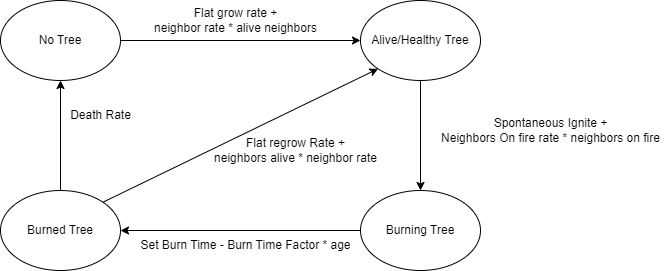

The diagram above was exported from draw.io. Its source (the exported page's mxGraphModel, read from the mxfile embedded in the PNG):
<mxGraphModel dx="1077" dy="690" grid="1" gridSize="10" guides="1" tooltips="1" connect="1" arrows="1" fold="1" page="1" pageScale="1" pageWidth="850" pageHeight="1100" math="0" shadow="0">
  <root>
    <mxCell id="0" />
    <mxCell id="1" parent="0" />
    <mxCell id="6" style="edgeStyle=none;html=1;exitX=1;exitY=0.5;exitDx=0;exitDy=0;" edge="1" parent="1" source="2" target="3">
      <mxGeometry relative="1" as="geometry" />
    </mxCell>
    <mxCell id="2" value="No Tree" style="ellipse;whiteSpace=wrap;html=1;" vertex="1" parent="1">
      <mxGeometry x="140" y="220" width="120" height="80" as="geometry" />
    </mxCell>
    <mxCell id="9" style="edgeStyle=none;html=1;exitX=0.5;exitY=1;exitDx=0;exitDy=0;entryX=0.5;entryY=0;entryDx=0;entryDy=0;" edge="1" parent="1" source="3" target="4">
      <mxGeometry relative="1" as="geometry" />
    </mxCell>
    <mxCell id="3" value="Alive/Healthy Tree" style="ellipse;whiteSpace=wrap;html=1;" vertex="1" parent="1">
      <mxGeometry x="500" y="220" width="120" height="80" as="geometry" />
    </mxCell>
    <mxCell id="11" style="edgeStyle=none;html=1;exitX=0;exitY=0.5;exitDx=0;exitDy=0;entryX=1;entryY=0.5;entryDx=0;entryDy=0;" edge="1" parent="1" source="4" target="5">
      <mxGeometry relative="1" as="geometry" />
    </mxCell>
    <mxCell id="4" value="Burning Tree" style="ellipse;whiteSpace=wrap;html=1;" vertex="1" parent="1">
      <mxGeometry x="500" y="410" width="120" height="80" as="geometry" />
    </mxCell>
    <mxCell id="15" style="edgeStyle=none;html=1;exitX=1;exitY=0;exitDx=0;exitDy=0;entryX=0;entryY=1;entryDx=0;entryDy=0;" edge="1" parent="1" source="5" target="3">
      <mxGeometry relative="1" as="geometry" />
    </mxCell>
    <mxCell id="16" style="edgeStyle=none;html=1;exitX=0.5;exitY=0;exitDx=0;exitDy=0;entryX=0.5;entryY=1;entryDx=0;entryDy=0;" edge="1" parent="1" source="5" target="2">
      <mxGeometry relative="1" as="geometry" />
    </mxCell>
    <mxCell id="5" value="Burned Tree" style="ellipse;whiteSpace=wrap;html=1;" vertex="1" parent="1">
      <mxGeometry x="140" y="410" width="120" height="80" as="geometry" />
    </mxCell>
    <mxCell id="8" value="Flat grow rate +&lt;br&gt;neighbor rate * alive neighbors" style="text;html=1;align=center;verticalAlign=middle;resizable=0;points=[];autosize=1;strokeColor=none;fillColor=none;" vertex="1" parent="1">
      <mxGeometry x="280" y="220" width="190" height="40" as="geometry" />
    </mxCell>
    <mxCell id="10" value="Spontaneous Ignite +&lt;br&gt;Neighbors On fire rate * neighbors on fire" style="text;html=1;align=center;verticalAlign=middle;resizable=0;points=[];autosize=1;strokeColor=none;fillColor=none;" vertex="1" parent="1">
      <mxGeometry x="570" y="330" width="240" height="40" as="geometry" />
    </mxCell>
    <mxCell id="12" value="Set Burn Time - Burn Time Factor * age" style="text;html=1;align=center;verticalAlign=middle;resizable=0;points=[];autosize=1;strokeColor=none;fillColor=none;" vertex="1" parent="1">
      <mxGeometry x="270" y="450" width="230" height="30" as="geometry" />
    </mxCell>
    <mxCell id="14" value="Flat regrow Rate +&lt;br&gt;neighbors alive * neighbor rate" style="text;html=1;align=center;verticalAlign=middle;resizable=0;points=[];autosize=1;strokeColor=none;fillColor=none;" vertex="1" parent="1">
      <mxGeometry x="340" y="350" width="190" height="40" as="geometry" />
    </mxCell>
    <mxCell id="17" value="Death Rate" style="text;html=1;align=center;verticalAlign=middle;resizable=0;points=[];autosize=1;strokeColor=none;fillColor=none;" vertex="1" parent="1">
      <mxGeometry x="200" y="320" width="80" height="30" as="geometry" />
    </mxCell>
  </root>
</mxGraphModel>